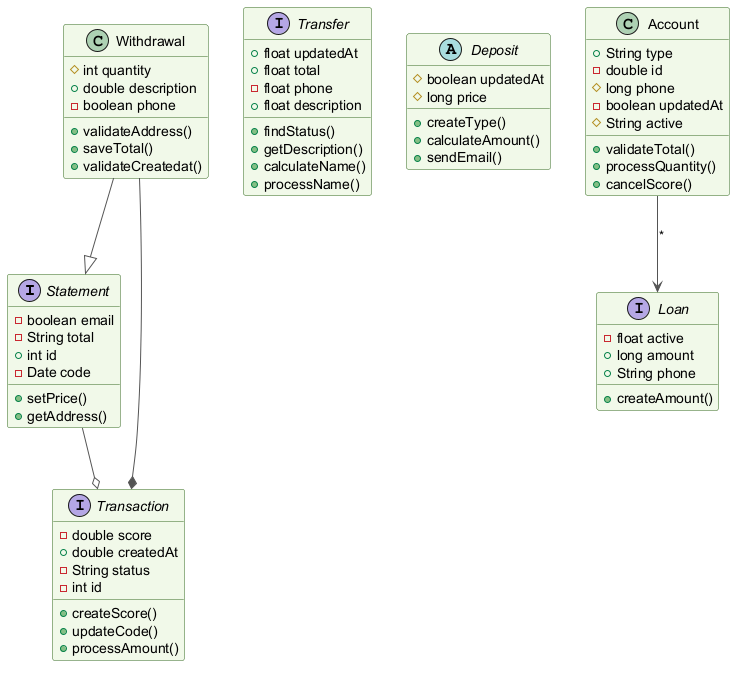

The diagram above was rendered by PlantUML. Its source (embedded in the PNG):
@startuml
skinparam backgroundColor #FFFFFF
skinparam classBackgroundColor #F1F8E9
skinparam classBorderColor #33691E
skinparam ArrowColor #555555
interface Statement {
  -boolean email
  -String total
  +int id
  -Date code
  +setPrice()
  +getAddress()
}
interface Transfer {
  +float updatedAt
  +float total
  -float phone
  +float description
  +findStatus()
  +getDescription()
  +calculateName()
  +processName()
}
abstract class Deposit {
  #boolean updatedAt
  #long price
  +createType()
  +calculateAmount()
  +sendEmail()
}
interface Loan {
  -float active
  +long amount
  +String phone
  +createAmount()
}
class Withdrawal {
  #int quantity
  +double description
  -boolean phone
  +validateAddress()
  +saveTotal()
  +validateCreatedat()
}
interface Transaction {
  -double score
  +double createdAt
  -String status
  -int id
  +createScore()
  +updateCode()
  +processAmount()
}
class Account {
  +String type
  -double id
  #long phone
  -boolean updatedAt
  #String active
  +validateTotal()
  +processQuantity()
  +cancelScore()
}
Withdrawal --|> Statement
Statement --o Transaction
Account --> Loan : "*"
Withdrawal --* Transaction
@enduml